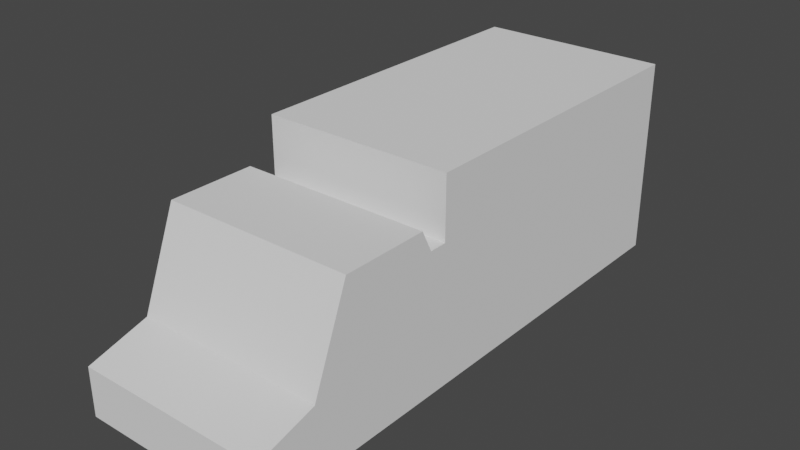 # Source: Pojazd_HitMesh03.blend  (saved by Blender 3.0.42; exported with 4.5.12 LTS)
import bpy
from mathutils import Matrix  # noqa: F401  (used for matrix-valued properties, if any)

bpy.ops.wm.read_factory_settings(use_empty=True)
scene = bpy.context.scene
scene.name = 'Scene'

# ---- world
world_world = bpy.data.worlds.new('World'); scene.world = world_world
world_world.use_nodes = True; world_world.node_tree.nodes.clear()
_N = world_world.node_tree.nodes; _L = world_world.node_tree.links
n0 = _N.new('ShaderNodeOutputWorld'); n0.name = 'World Output'; n0.location = (300, 300)
n1 = _N.new('ShaderNodeBackground'); n1.name = 'Background'; n1.location = (10, 300)
n1.inputs[0].default_value = (0.05088, 0.05088, 0.05088, 1.0)
_L.new(n1.outputs[0], n0.inputs[0])
n0.is_active_output = True
world_world.color = (0.05088, 0.05088, 0.05088)
world_world.use_sun_shadow = False
world_world.sun_shadow_jitter_overblur = 0.0

# ---- meshes
me_cube_001 = bpy.data.meshes.new('Cube.001')
me_cube_001.from_pydata([(-0.5475, -1.562, 0.21), (-0.5475, -1.562, 0.49), (-0.5475, 1.562, 0.21), (-0.5475, 1.562, 1.35), (0.5475, -1.562, 0.21), (0.5475, -1.562, 0.49), (0.5475, 1.562, 0.21), (0.5475, 1.562, 1.35), (-0.5475, -1.212, 0.21), (-0.5475, -1.212, 0.59), (0.5475, -1.212, 0.21), (0.5475, -1.212, 0.59), (-0.5475, -1.001, 1.125), (0.5475, -1.001, 0.21), (-0.5475, -1.001, 0.21), (0.5475, -1.001, 1.125), (-0.5475, -0.5012, 1.125), (0.5475, -0.5012, 0.21), (-0.5475, -0.5012, 0.21), (0.5475, -0.5012, 1.125), (-0.5475, -0.4391, 1.0), (0.5475, -0.4391, 0.21), (-0.5475, -0.4391, 0.21), (0.5475, -0.4391, 1.0), (-0.5475, -0.3371, 1.35), (0.5475, -0.3371, 0.21), (-0.5475, -0.3371, 0.21), (0.5475, -0.3371, 1.35), (-0.5475, -0.3881, 0.21), (0.5475, -0.3371, 1.0), (-0.5475, -0.3371, 1.0), (0.5475, -0.3881, 0.21)], [], [(26, 24, 3, 2), (2, 3, 7, 6), (10, 11, 5, 4), (4, 5, 1, 0), (8, 10, 4, 0), (11, 9, 1, 5), (15, 12, 9, 11), (14, 13, 10, 8), (13, 15, 11, 10), (0, 1, 9, 8), (17, 19, 15, 13), (18, 17, 13, 14), (19, 16, 12, 15), (8, 9, 12, 14), (23, 20, 16, 19), (22, 21, 17, 18), (21, 23, 19, 17), (14, 12, 16, 18), (31, 29, 23, 21), (28, 31, 21, 22), (29, 30, 20, 23), (18, 16, 20, 22), (7, 3, 24, 27), (2, 6, 25, 26), (6, 7, 27, 25), (28, 30, 24, 26), (22, 20, 30, 28), (27, 24, 30, 29), (26, 25, 31, 28), (25, 27, 29, 31)])
_uv = me_cube_001.uv_layers.new(name='UVMap')
_uv.uv.foreach_set('vector', [0.375, 0.09803, 0.625, 0.09803, 0.625, 0.25, 0.375, 0.25, 0.375, 0.25, 0.625, 0.25, 0.625, 0.5, 0.375, 0.5, 0.375, 0.722, 0.625, 0.722, 0.625, 0.75, 0.375, 0.75, 0.375, 0.75, 0.625, 0.75, 0.625, 1.0, 0.375, 1.0, 0.125, 0.722, 0.375, 0.722, 0.375, 0.75, 0.125, 0.75, 0.625, 0.722, 0.875, 0.722, 0.875, 0.75, 0.625, 0.75, 0.625, 0.7051, 0.875, 0.7051, 0.875, 0.722, 0.625, 0.722, 0.125, 0.7051, 0.375, 0.7051, 0.375, 0.722, 0.125, 0.722, 0.375, 0.7051, 0.625, 0.7051, 0.625, 0.722, 0.375, 0.722, 0.375, 0.0, 0.625, 0.0, 0.625, 0.02802, 0.375, 0.02802, 0.375, 0.6651, 0.625, 0.6651, 0.625, 0.7051, 0.375, 0.7051, 0.125, 0.6651, 0.375, 0.6651, 0.375, 0.7051, 0.125, 0.7051, 0.625, 0.6651, 0.875, 0.6651, 0.875, 0.7051, 0.625, 0.7051, 0.375, 0.02802, 0.625, 0.02802, 0.625, 0.0449, 0.375, 0.0449, 0.625, 0.6601, 0.875, 0.6601, 0.875, 0.6651, 0.625, 0.6651, 0.125, 0.6601, 0.375, 0.6601, 0.375, 0.6651, 0.125, 0.6651, 0.375, 0.6601, 0.625, 0.6601, 0.625, 0.6651, 0.375, 0.6651, 0.375, 0.0449, 0.625, 0.0449, 0.625, 0.0849, 0.375, 0.0849, 0.375, 0.656, 0.625, 0.656, 0.625, 0.6601, 0.375, 0.6601, 0.125, 0.656, 0.375, 0.656, 0.375, 0.6601, 0.125, 0.6601, 0.625, 0.656, 0.875, 0.656, 0.875, 0.6601, 0.625, 0.6601, 0.375, 0.0849, 0.625, 0.0849, 0.625, 0.08987, 0.375, 0.08987, 0.625, 0.5, 0.875, 0.5, 0.875, 0.652, 0.625, 0.652, 0.125, 0.5, 0.375, 0.5, 0.375, 0.652, 0.125, 0.652, 0.375, 0.5, 0.625, 0.5, 0.625, 0.652, 0.375, 0.652, 0.375, 0.09395, 0.625, 0.09395, 0.625, 0.09803, 0.375, 0.09803, 0.375, 0.08987, 0.625, 0.08987, 0.625, 0.09395, 0.375, 0.09395, 0.625, 0.652, 0.875, 0.652, 0.875, 0.656, 0.625, 0.656, 0.125, 0.652, 0.375, 0.652, 0.375, 0.656, 0.125, 0.656, 0.375, 0.652, 0.625, 0.652, 0.625, 0.656, 0.375, 0.656])
me_cube_001.use_remesh_fix_poles = True
me_cube_001.use_remesh_preserve_attributes = False
me_cube_001.update()

# ---- objects
ob_cube_001 = bpy.data.objects.new('Cube.001', me_cube_001)

# ---- transforms, parenting, visibility, modifiers, constraints
ob_cube_001.location = (0.0, 0.0, 0.0)

# ---- collection membership
scene.collection.objects.link(ob_cube_001)

# ---- scene / render settings (as saved in the file)
scene.frame_start = 1; scene.frame_end = 250; scene.frame_set(1)
scene.render.engine = 'BLENDER_EEVEE_NEXT'
scene.cycles.use_denoising = False
scene.cycles.sampling_pattern = 'TABULATED_SOBOL'
scene.cycles.use_light_tree = False
scene.view_settings.view_transform = 'Filmic'
bpy.context.view_layer.update()

# ---- added for rendering (the .blend has no active camera and no usable light): camera, sun
cam_auto = bpy.data.cameras.new('AutoCamera')
cam_auto.lens = 50.0
cam_auto.sensor_width = 36.0
cam_auto.clip_end = 1000.0
ob_auto_camera = bpy.data.objects.new('AutoCamera', cam_auto)
scene.collection.objects.link(ob_auto_camera)
ob_auto_camera.location = (3.24017, -3.8882, 3.37214)
ob_auto_camera.rotation_euler = (1.09748, -7.21219e-08, 0.694738)
scene.camera = ob_auto_camera
light_auto_sun = bpy.data.lights.new('AutoSun', 'SUN')
light_auto_sun.energy = 3.0
light_auto_sun.angle = 0.0523599
ob_auto_sun = bpy.data.objects.new('AutoSun', light_auto_sun)
scene.collection.objects.link(ob_auto_sun)
ob_auto_sun.rotation_euler = (0.872665, 0.174533, 0.523599)
bpy.context.view_layer.update()
